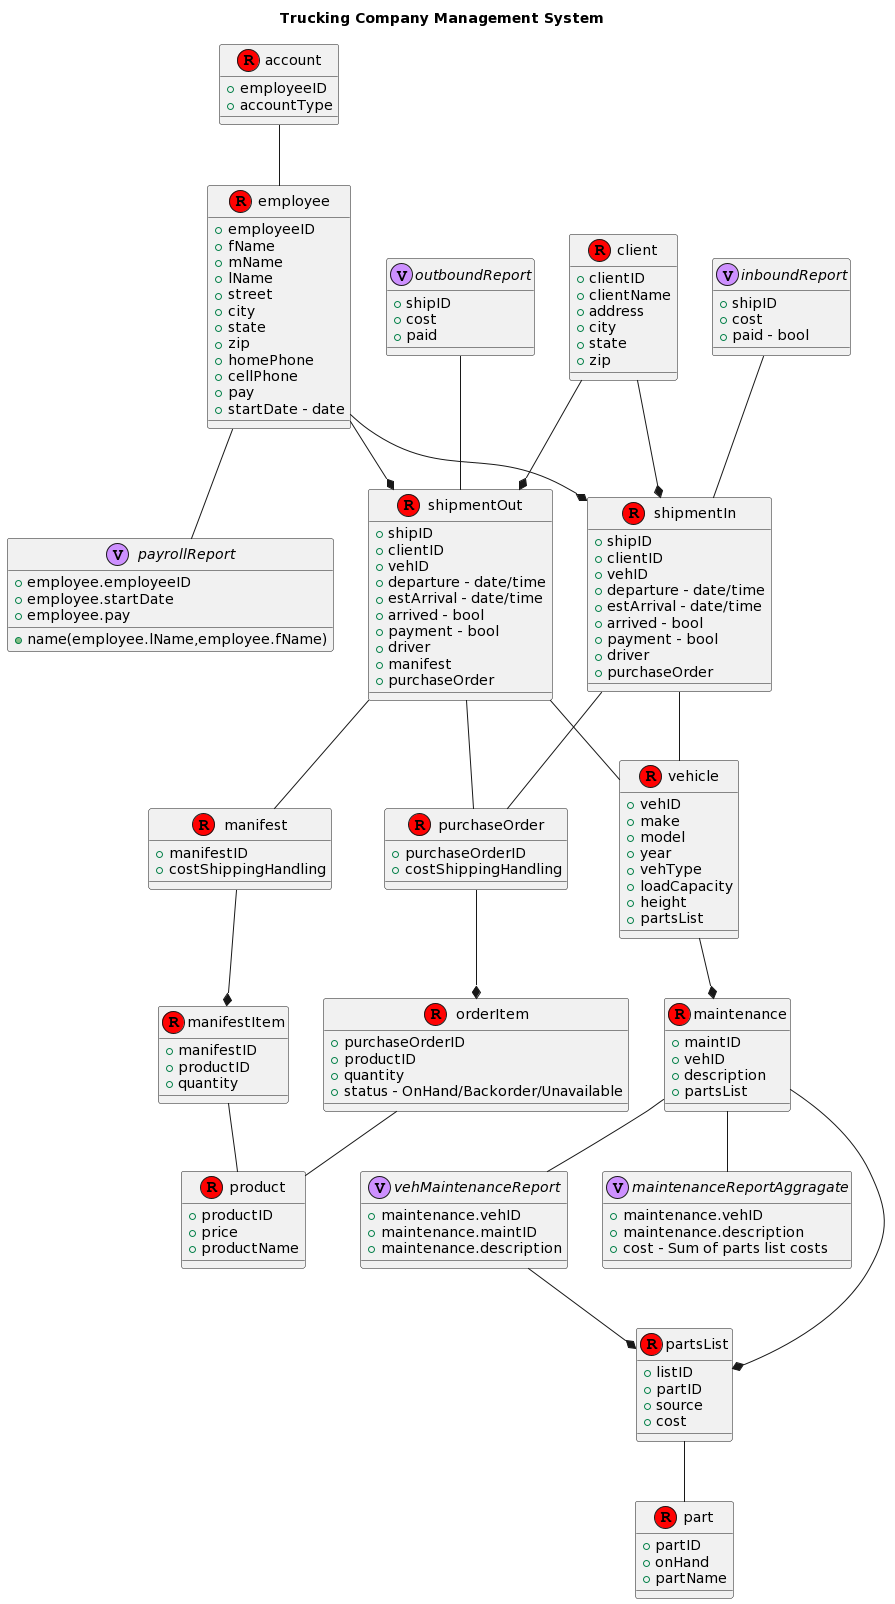

The diagram above was rendered by PlantUML. Its source (embedded in the PNG):
@startuml
title Trucking Company Management System

account -- employee
vehicle --* maintenance
maintenance --*partsList
partsList -- part
employee --* shipmentIn
employee --* shipmentOut
shipmentIn -- purchaseOrder
shipmentOut -- purchaseOrder
shipmentOut -- manifest
purchaseOrder --* orderItem
manifest --* manifestItem
manifestItem -- product
orderItem -- product
client --* shipmentIn
client --* shipmentOut
shipmentIn -- vehicle
shipmentOut -- vehicle
employee -- payrollReport
maintenance -- maintenanceReportAggragate
maintenance -- vehMaintenanceReport
vehMaintenanceReport --* partsList

class shipmentIn << (R,#FF0202) >>{
  +shipID
  +clientID
  +vehID
  +departure - date/time
  +estArrival - date/time
  +arrived - bool
  +payment - bool
  +driver
  +purchaseOrder
}
class shipmentOut<< (R,#FF0202) >>{
  +shipID
  +clientID
  +vehID
  +departure - date/time
  +estArrival - date/time
  +arrived - bool
  +payment - bool
  +driver
  +manifest
  +purchaseOrder
}
class client<< (R,#FF0202) >>{
  +clientID
  +clientName
  +address
  +city
  +state
  +zip
}
class manifest<< (R,#FF0202) >>{
  +manifestID
  +costShippingHandling
}
class purchaseOrder<< (R,#FF0202) >>{
  +purchaseOrderID
  +costShippingHandling
}
class manifestItem<< (R,#FF0202) >>{
  +manifestID
  +productID
  +quantity
}
class orderItem<< (R,#FF0202) >>{
  +purchaseOrderID
  +productID
  +quantity
  +status - OnHand/Backorder/Unavailable
}
class product<< (R,#FF0202) >>{
  +productID
  +price
  +productName
}

class account << (R,#FF0202) >> {
  +employeeID
  +accountType
  }
class employee << (R,#FF0202) >> {
  +employeeID
  +fName
  +mName
  +lName
  +street
  +city
  +state
  +zip
  +homePhone
  +cellPhone
  +pay
  +startDate - date
}

class vehicle << (R,#FF0202) >> {
  +vehID
  +make
  +model
  +year
  +vehType
  +loadCapacity
  +height
  +partsList
  }
class maintenance << (R,#FF0202) >> {
  +maintID
  +vehID
  +description
  +partsList
}
class partsList << (R,#FF0202) >> {
  +listID
  +partID
  +source
  +cost
}
class part<< (R,#FF0202) >>{
  +partID
  +onHand
  +partName
}

interface payrollReport << (V,CD90FF) >>{
 +employee.employeeID
 +name(employee.lName,employee.fName)
 +employee.startDate
 +employee.pay
 }
 
interface maintenanceReportAggragate << (V,CD90FF) >>{
 +maintenance.vehID
 +maintenance.description
 +cost - Sum of parts list costs
 }
 
interface vehMaintenanceReport << (V,CD90FF) >>{
+maintenance.vehID
+maintenance.maintID
+maintenance.description
}

interface inboundReport << (V,CD90FF) >>{
 +shipID
 +cost
 +paid - bool
 }
inboundReport -- shipmentIn

interface outboundReport << (V,CD90FF) >>{
 +shipID
 +cost
 +paid
 }
 outboundReport -- shipmentOut
@enduml